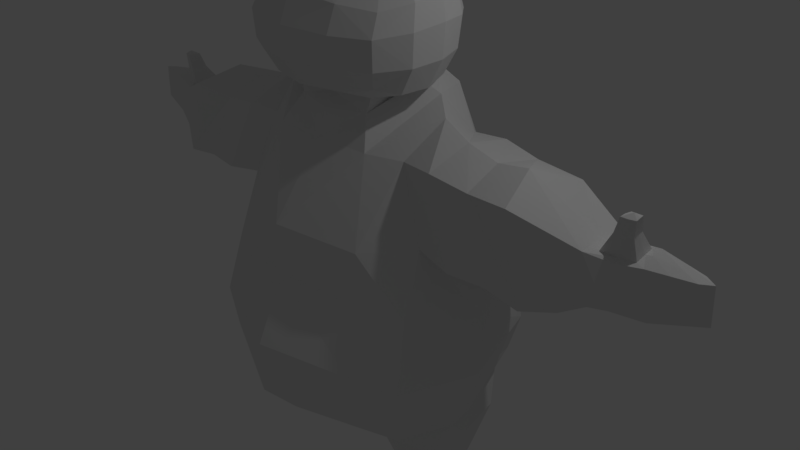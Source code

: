 # Source: creature.blend  (saved by Blender 2.78.0; exported with 4.5.12 LTS)
import bpy
from mathutils import Matrix  # noqa: F401  (used for matrix-valued properties, if any)

bpy.ops.wm.read_factory_settings(use_empty=True)
scene = bpy.context.scene
scene.name = 'Scene'

# ---- collections
col_collection_1 = bpy.data.collections.new('Collection 1'); scene.collection.children.link(col_collection_1)

# ---- materials (node trees are filled in below, after node groups)
mat_material = bpy.data.materials.new('Material')
mat_material.alpha_threshold = 0.0
mat_material.use_transparent_shadow = False
mat_material.roughness = 0.5
mat_material.line_color = (0.0, 0.0, 0.0, 1.0)

# ---- material node trees

# ---- world
world_world = bpy.data.worlds.new('World'); scene.world = world_world
world_world.color = (0.05088, 0.05088, 0.05088)
world_world.use_sun_shadow = False
world_world.sun_shadow_jitter_overblur = 0.0
world_world.cycles.sampling_method = 'MANUAL'

# ---- cameras
cam_camera = bpy.data.cameras.new('Camera')
cam_camera.clip_end = 100.0
cam_camera.lens = 35.0
cam_camera.sensor_width = 32.0
cam_camera.sensor_height = 18.0
cam_camera.ortho_scale = 7.314
cam_camera.dof.focus_distance = 0.0
cam_camera.dof.aperture_fstop = 128.0

# ---- lights
light_lamp = bpy.data.lights.new('Lamp', 'POINT')
light_lamp.transmission_factor = 0.0
light_lamp.cutoff_distance = 30.0
light_lamp.energy = 100.0
light_lamp.shadow_buffer_clip_start = 1.001
light_lamp.shadow_soft_size = 0.1
light_lamp.shadow_maximum_resolution = 0.006
light_lamp.use_absolute_resolution = True

# ---- meshes
me_cube = bpy.data.meshes.new('Cube')
me_cube.from_pydata([(0.4568, 0.7771, 3.384), (0.4715, 0.7805, 2.789), (1.13, 0.2847, 2.742), (1.082, 0.3068, 3.373), (1.194, -0.427, 3.342), (1.24, -0.5021, 2.686), (0.5816, -1.068, 2.664), (0.5685, -0.9536, 3.312), (0.5528, 0.2952, 2.301), (0.6105, -0.5235, 2.233), (0.5048, 0.3263, 3.699), (0.5642, -0.3744, 3.684), (0.0, 0.9013, 3.483), (0.4839, 0.832, 3.121), (0.0, 0.9082, 2.812), (1.15, 0.3184, 3.104), (1.214, -0.0497, 3.41), (1.258, -0.5059, 3.063), (1.271, -0.09601, 2.716), (0.5916, -1.093, 3.015), (0.0, -1.092, 3.403), (0.0, -1.216, 2.674), (0.6239, -0.09982, 2.224), (0.0, -0.59, 2.205), (0.0, 0.3798, 3.801), (0.0, -0.442, 3.795), (0.567, -0.02029, 3.738), (0.4757, 0.6069, 2.484), (0.4454, 0.6104, 3.577), (0.8216, 0.5975, 3.332), (0.8519, 0.5927, 2.766), (1.053, -0.4849, 2.361), (0.9536, 0.2593, 2.428), (0.8816, 0.2947, 3.567), (0.9838, -0.3537, 3.542), (0.9887, -0.7524, 3.261), (1.017, -0.8531, 2.665), (0.5755, -0.8788, 2.367), (0.5476, -0.6981, 3.54), (0.0, 0.964, 3.181), (1.288, -0.07854, 3.115), (0.0, -1.237, 3.052), (0.0, -0.02542, 3.825), (0.0, 0.7142, 2.474), (0.0, 0.7099, 3.696), (0.8725, 0.6376, 3.087), (1.078, -0.1029, 2.368), (0.9924, -0.02508, 3.613), (1.034, -0.8739, 3.009), (0.0, -1.007, 2.36), (0.0, -0.8157, 3.67), (0.9057, -0.7526, 2.443), (0.8618, -0.6069, 3.454), (0.7745, 0.4972, 2.542), (0.7279, 0.5111, 3.494), (1.446, 0.8441, -1.523), (1.446, -0.922, -1.769), (0.0, -0.7951, 1.704), (1.145, -0.5347, 1.648), (1.521, 0.7298, 0.7349), (1.521, -0.6502, 0.7592), (0.0, 0.8552, 2.259), (1.145, 0.5957, 1.706), (0.0, 1.145, -1.546), (0.0, -1.345, -1.858), (0.0, 1.312, 0.354), (0.0, -1.457, 0.7995), (1.679, 1.022, -0.747), (1.679, -1.145, -0.8807), (0.0, 1.323, -0.6913), (0.0, -1.813, -0.6802), (1.522, 0.9889, -1.28), (0.0, -1.802, -1.353), (1.522, -1.134, -1.402), (0.0, 1.29, -1.376), (1.575, 1.016, -0.118), (1.575, -0.9296, -0.05126), (0.0, 1.317, -0.1073), (0.0, -1.442, 0.1376), (1.572, 0.6509, -1.985), (1.572, -0.4803, -2.152), (0.0, 1.048, -1.84), (0.0, -0.5054, -2.095), (1.659, -0.1833, -1.835), (1.936, -0.03797, 0.3863), (1.308, -0.06473, 2.072), (2.058, -0.2006, -0.8325), (1.936, -0.2123, -1.411), (1.99, -0.02829, -0.1679), (1.641, 0.07591, -2.089), (0.0, 0.02744, -2.178), (0.7446, -0.7483, 1.684), (0.7446, 0.7465, 2.192), (0.9402, 0.9492, -1.531), (0.9402, -1.156, -1.726), (0.9895, 1.116, 0.3439), (0.9895, -1.123, 0.6735), (1.092, -1.378, -0.8106), (1.092, 1.127, -0.7275), (0.9899, 1.094, -1.313), (0.9899, -1.367, -1.385), (1.025, -1.109, 0.01477), (1.025, 1.121, -0.1143), (0.5992, 0.7459, -2.177), (0.6205, -0.5054, -2.169), (0.6172, 0.02744, -2.253), (0.994, 0.1838, 2.222), (3.434, -0.428, 1.404), (1.572, -0.4803, -2.152), (0.6205, -0.5054, -2.169), (0.0, -0.5054, -2.095), (0.0, 0.02744, -2.178), (0.6172, 0.02744, -2.253), (1.395, 0.377, -2.802), (1.435, 0.08044, -2.861), (0.8259, 0.4821, -2.831), (0.8202, 0.09555, -2.831), (1.435, 0.08044, -2.861), (1.395, -0.2854, -2.824), (0.8259, -0.3004, -2.849), (0.8202, 0.09555, -2.831), (3.461, -0.4905, 0.8631), (3.479, -0.1284, 0.7182), (3.409, -0.06352, 1.394), (3.435, 0.2985, 1.346), (3.461, 0.3257, 0.8487), (2.122, -0.5859, 1.609), (2.1, -0.101, 1.797), (2.122, 0.5445, 1.667), (2.498, 0.6785, 0.6958), (2.721, -0.08923, 0.4112), (2.498, -0.7014, 0.7201), (2.725, -0.7106, 1.687), (3.014, -0.1236, 0.4082), (2.533, -0.1296, 1.878), (2.715, 0.5458, 1.614), (2.975, 0.5085, 0.7263), (2.975, -0.7405, 0.675), (1.665, -0.07745, 1.895), (1.604, 0.6245, 1.735), (2.016, 0.7711, 0.6728), (2.016, -0.7383, 0.6994), (1.604, -0.612, 1.672), (2.364, -0.06867, 0.3265), (3.961, -0.1943, 1.34), (3.987, -0.2766, 0.8922), (4.014, -0.1107, 0.7473), (3.952, -0.05034, 1.423), (3.977, 0.055, 1.467), (3.996, 0.09005, 0.8778), (4.481, -0.1613, 1.39), (4.5, -0.1748, 0.9865), (4.633, -0.1001, 0.9831), (4.612, -0.1052, 1.406), (4.481, -0.0288, 1.416), (4.5, -0.01309, 0.9757), (3.72, -0.3864, 0.8776), (3.694, -0.2851, 1.326), (3.729, 0.2079, 0.8633), (3.747, -0.1195, 0.7328), (3.62, -0.1288, 1.609), (3.703, 0.2028, 1.36), (3.502, -0.06057, 1.385), (3.517, -0.2704, 1.384), (3.52, 0.1509, 1.368), (3.876, -0.05652, 1.405), (3.868, -0.1711, 1.364), (3.877, 0.05138, 1.426), (3.692, -0.2221, 1.36), (3.676, -0.1572, 1.793), (3.698, 0.1158, 1.384), (3.628, -0.243, 1.608), (3.63, -0.01371, 1.6), (3.823, -0.1266, 1.62), (3.819, -0.189, 1.598), (3.824, -0.06787, 1.631), (3.723, -0.2167, 1.596), (3.726, -0.03277, 1.609), (3.681, -0.2467, 1.792), (3.684, -0.06789, 1.785), (3.834, -0.1555, 1.801), (3.831, -0.2029, 1.784), (3.835, -0.1099, 1.81), (3.757, -0.2256, 1.783), (3.764, -0.1553, 1.833), (3.759, -0.08268, 1.792), (0.5576, -0.5466, 2.048), (0.0, -0.6923, 2.026), (0.5672, 0.5469, 2.425), (0.0, 0.7255, 2.465), (0.7731, 0.09129, 2.344), (4.248, 0.03848, 0.9268), (4.323, -0.1054, 0.8652), (4.221, -0.1778, 1.365), (4.282, -0.07779, 1.414), (4.243, -0.2257, 0.9393), (4.229, 0.0131, 1.442)], [], [(0, 13, 39, 12), (0, 12, 44, 28), (0, 28, 54, 29), (0, 29, 45, 13), (1, 14, 39, 13), (1, 13, 45, 30), (1, 30, 53, 27), (1, 27, 43, 14), (2, 15, 40, 18), (2, 18, 46, 32), (2, 32, 53, 30), (2, 30, 45, 15), (3, 16, 40, 15), (3, 15, 45, 29), (3, 29, 54, 33), (3, 33, 47, 16), (4, 17, 40, 16), (4, 16, 47, 34), (4, 34, 52, 35), (4, 35, 48, 17), (5, 18, 40, 17), (5, 17, 48, 36), (5, 36, 51, 31), (5, 31, 46, 18), (6, 19, 41, 21), (6, 21, 49, 37), (6, 37, 51, 36), (6, 36, 48, 19), (7, 20, 41, 19), (7, 19, 48, 35), (7, 35, 52, 38), (7, 38, 50, 20), (23, 187, 186, 9), (27, 8, 188), (8, 27, 53, 32), (8, 32, 46, 22), (9, 186, 190, 22), (9, 22, 46, 31), (9, 31, 51, 37), (9, 37, 49, 23), (10, 24, 42, 26), (10, 26, 47, 33), (10, 33, 54, 28), (10, 28, 44, 24), (11, 26, 42, 25), (11, 25, 50, 38), (11, 38, 52, 34), (11, 34, 47, 26), (102, 98, 69, 77), (135, 134, 123, 124), (88, 84, 60, 76), (100, 97, 70, 72), (96, 60, 58, 91), (91, 106, 190, 186), (99, 93, 63, 74), (101, 96, 66, 78), (95, 65, 61, 92), (93, 55, 79, 103), (87, 86, 68, 73), (83, 87, 73, 56), (98, 99, 74, 69), (94, 100, 72, 64), (97, 101, 78, 70), (86, 88, 76, 68), (95, 102, 77, 65), (159, 158, 149, 146), (94, 64, 82, 104), (83, 56, 80, 89), (55, 83, 89, 79), (103, 105, 90, 81), (67, 75, 88, 86), (55, 71, 87, 83), (71, 67, 86, 87), (92, 61, 189, 188), (75, 59, 84, 88), (134, 132, 107, 123), (62, 92, 106, 85), (114, 89, 108, 118), (56, 94, 104, 80), (104, 82, 110, 109), (59, 75, 102, 95), (68, 76, 101, 97), (56, 73, 100, 94), (67, 71, 99, 98), (63, 93, 103, 81), (59, 95, 92, 62), (76, 60, 96, 101), (71, 55, 93, 99), (85, 106, 91, 58), (66, 96, 91, 57), (73, 68, 97, 100), (75, 67, 98, 102), (112, 109, 110, 111), (157, 156, 145, 144), (103, 79, 113, 115), (90, 105, 112, 111), (80, 104, 109, 108), (113, 114, 116, 115), (117, 118, 119, 120), (116, 114, 117, 120), (105, 103, 115, 116), (79, 89, 114, 113), (112, 105, 116, 120), (109, 112, 120, 119), (108, 109, 119, 118), (136, 135, 124, 125), (137, 133, 122, 121), (132, 137, 121, 107), (133, 136, 125, 122), (143, 140, 129, 130), (142, 141, 131, 126), (141, 143, 130, 131), (140, 139, 128, 129), (138, 142, 126, 127), (139, 138, 127, 128), (130, 129, 136, 133), (126, 131, 137, 132), (131, 130, 133, 137), (129, 128, 135, 136), (127, 126, 132, 134), (128, 127, 134, 135), (62, 85, 138, 139), (85, 58, 142, 138), (59, 62, 139, 140), (60, 84, 143, 141), (58, 60, 141, 142), (84, 59, 140, 143), (194, 193, 150, 153), (192, 191, 155, 152), (148, 161, 170, 167), (123, 107, 163, 162), (158, 161, 148, 149), (156, 159, 146, 145), (152, 155, 154, 153), (151, 152, 153, 150), (193, 195, 151, 150), (196, 194, 153, 154), (191, 196, 154, 155), (195, 192, 152, 151), (121, 122, 159, 156), (125, 124, 161, 158), (161, 124, 164, 170), (144, 147, 165, 166), (107, 121, 156, 157), (122, 125, 158, 159), (166, 165, 173, 174), (163, 168, 176, 171), (170, 164, 172, 177), (164, 162, 160, 172), (107, 157, 168, 163), (147, 148, 167, 165), (157, 144, 166, 168), (124, 123, 162, 164), (177, 172, 179, 185), (172, 160, 169, 179), (173, 175, 182, 180), (176, 174, 181, 183), (162, 163, 171, 160), (167, 170, 177, 175), (168, 166, 174, 176), (165, 167, 175, 173), (171, 176, 183, 178), (174, 173, 180, 181), (160, 171, 178, 169), (175, 177, 185, 182), (22, 190, 188, 8), (189, 43, 27, 188), (57, 91, 186, 187), (106, 92, 188, 190), (178, 183, 184), (184, 181, 183), (181, 180, 184), (180, 182, 184), (185, 184, 182), (185, 179, 184), (169, 184, 179), (178, 184, 169), (145, 146, 192, 195), (149, 148, 196, 191), (148, 147, 194, 196), (144, 145, 195, 193), (146, 149, 191, 192), (147, 144, 193, 194)])
me_cube.materials.append(mat_material)
me_cube.use_remesh_preserve_volume = False
me_cube.use_remesh_preserve_attributes = False
me_cube.use_mirror_x = True
me_cube.update()
arm_armature_001 = bpy.data.armatures.new('Armature.001')  # bones are not reproduced

# ---- objects
ob_armature = bpy.data.objects.new('Armature', arm_armature_001)
ob_cube = bpy.data.objects.new('Cube', me_cube)
ob_lamp = bpy.data.objects.new('Lamp', light_lamp)
ob_camera = bpy.data.objects.new('Camera', cam_camera)

# ---- transforms, parenting, visibility, modifiers, constraints
ob_armature.location = (0.0, 0.0, 1.529)
ob_armature.show_in_front = True
ob_armature.lineart.crease_threshold = 0.0
ob_cube.parent = ob_armature
ob_cube.matrix_parent_inverse = Matrix(((1.0, 0.0, 0.0, -0.0), (0.0, 1.0, 0.0, -0.0), (0.0, 0.0, 1.0, -1.529), (0.0, 0.0, 0.0, 1.0)))
ob_cube.location = (-0.01182, 0.06607, 2.968)
ob_cube.lock_rotations_4d = False
ob_cube.empty_display_type = 'ARROWS'
ob_cube.lineart.crease_threshold = 0.0
ob_cube.use_mesh_mirror_x = True
_vg = ob_cube.vertex_groups.new(name='Torso')
for _i, _w in zip([55, 56, 57, 58, 59, 60, 61, 62, 63, 64, 65, 66, 67, 68, 69, 70, 71, 72, 73, 74, 75, 76, 77, 78, 79, 80, 81, 82, 83, 84, 86, 87, 88, 90, 91, 92, 93, 94, 95, 96, 97, 98, 99, 100, 101, 102, 103, 104, 105, 106, 109, 110, 111, 112, 115, 139, 140, 141, 143, 186, 187, 188, 189, 190], [0.1203, 0.1331, 0.1267, 0.0191, 0.1728, 0.1414, 0.1488, 0.06882, 0.6145, 0.6168, 0.7204, 0.6188, 0.2947, 0.2837, 0.729, 0.6897, 0.1789, 0.6451, 0.197, 0.6468, 0.4722, 0.4881, 0.7479, 0.7052, 0.0436, 0.05907, 0.5475, 0.6415, 0.01084, 0.133, 0.179, 0.08216, 0.3379, 0.5506, 0.08465, 0.08968, 0.2052, 0.2595, 0.5861, 0.5424, 0.5273, 0.5111, 0.2833, 0.3332, 0.6355, 0.6287, 0.1559, 0.271, 0.1009, 0.004455, 0.08624, 0.5317, 0.5447, 0.09839, 0.0161, 0.01652, 0.06904, 0.05145, 0.04103, 0.05326, 0.07635, 0.05723, 0.1003, 0.001526]): _vg.add([_i], _w, 'REPLACE')
_vg = ob_cube.vertex_groups.new(name='Chest')
for _i, _w in zip([8, 9, 22, 23, 31, 37, 46, 51, 57, 58, 61, 62, 66, 70, 78, 85, 91, 92, 96, 106, 139, 142, 186, 187, 188, 189, 190], [0.03736, 0.9267, 0.7427, 0.02759, 0.1588, 0.2263, 0.006306, 0.05067, 0.9603, 0.112, 0.1628, 0.08322, 0.1216, 0.001748, 0.05779, 0.4969, 0.9261, 0.2711, 0.04428, 0.7867, 0.002841, 0.003065, 1.0, 0.8812, 0.3545, 0.1646, 0.4017]): _vg.add([_i], _w, 'REPLACE')
_vg = ob_cube.vertex_groups.new(name='Neck')
for _i, _w in zip([57, 61, 62, 65, 66, 77, 85, 91, 92, 106, 186, 187, 188, 189, 190], [0.1509, 0.371, 0.08026, 0.0494, 0.02527, 0.003938, 0.03072, 0.0571, 0.2053, 0.1269, 0.152, 0.3643, 0.2729, 0.494, 0.2091]): _vg.add([_i], _w, 'REPLACE')
_vg = ob_cube.vertex_groups.new(name='Head')
for _i, _w in zip([0, 1, 2, 3, 4, 5, 6, 7, 8, 9, 10, 11, 12, 13, 14, 15, 16, 17, 18, 19, 20, 21, 22, 23, 24, 25, 26, 27, 28, 29, 30, 31, 32, 33, 34, 35, 36, 37, 38, 39, 40, 41, 42, 43, 44, 45, 46, 47, 48, 49, 50, 51, 52, 53, 54, 80, 108], [1.0, 1.0, 1.0, 1.0, 1.0, 1.0, 1.0, 1.0, 1.0, 1.0, 1.0, 1.0, 1.0, 1.0, 1.0, 1.0, 1.0, 1.0, 1.0, 1.0, 1.0, 1.0, 1.0, 1.0, 1.0, 1.0, 1.0, 1.0, 1.0, 1.0, 1.0, 1.0, 1.0, 1.0, 1.0, 1.0, 1.0, 1.0, 1.0, 1.0, 1.0, 1.0, 1.0, 1.0, 1.0, 1.0, 1.0, 1.0, 1.0, 1.0, 1.0, 1.0, 1.0, 1.0, 1.0, 0.0, 0.0]): _vg.add([_i], _w, 'REPLACE')
_vg = ob_cube.vertex_groups.new(name='Upper Arm.L')
for _i, _w in zip([8, 9, 14, 21, 22, 23, 27, 30, 31, 32, 43, 46, 49, 51, 53, 55, 57, 58, 59, 60, 61, 62, 65, 66, 67, 68, 69, 70, 71, 72, 73, 74, 75, 76, 77, 78, 84, 85, 86, 87, 88, 91, 92, 95, 96, 97, 98, 99, 100, 101, 102, 106, 126, 127, 128, 129, 130, 131, 132, 133, 134, 135, 136, 137, 138, 139, 140, 141, 142, 143, 186, 187, 188, 189, 190], [0.0, 0.0, 0.0, 0.0, 0.0, 0.0, 0.0, 0.0, 0.0, 0.0, 0.0, 0.0, 0.0, 0.0, 0.0, 0.001817, 0.0, 0.0, 0.0, 0.0, 0.0, 0.0, 0.1231, 0.0, 0.0, 0.0, 0.05169, 0.0, 0.04141, 0.0, 0.0, 0.001702, 0.0, 0.0, 0.0863, 0.0, 0.0, 0.0, 0.0, 0.0, 0.0, 0.0, 0.0, 0.0, 0.0, 0.0, 0.0, 0.01747, 0.0, 0.0, 0.0, 0.0, 0.7614, 0.7923, 0.7587, 0.233, 0.0, 0.2564, 0.1957, 0.03313, 0.2691, 0.1901, 0.06855, 0.06516, 0.0, 0.2387, 0.6135, 0.6551, 0.1783, 0.1433, 0.0, 0.0, 0.0, 0.0, 0.0]): _vg.add([_i], _w, 'REPLACE')
_vg = ob_cube.vertex_groups.new(name='Lower Arm.L')
for _i, _w in zip([58, 59, 60, 62, 75, 76, 84, 85, 86, 88, 95, 107, 121, 122, 123, 124, 125, 126, 127, 128, 129, 130, 131, 132, 133, 134, 135, 136, 137, 138, 139, 140, 141, 142, 143, 145, 146, 149, 156, 157, 158, 159, 161, 162, 163, 164, 166, 167, 168, 170, 172], [0.0, 0.08931, 0.07996, 0.01922, 0.03806, 0.02805, 0.01413, 0.0, 0.02685, 0.1102, 0.0175, 0.7556, 0.7581, 0.5211, 0.8309, 0.7803, 0.7509, 0.2179, 0.1896, 0.2046, 0.7124, 0.8406, 0.6989, 0.7612, 0.8478, 0.706, 0.7699, 0.8633, 0.8669, 0.04762, 0.06592, 0.0, 0.2661, 0.0, 0.6689, 0.05737, 0.0425, 0.04539, 0.2298, 0.1315, 0.1981, 0.1579, 0.1396, 0.3757, 0.3729, 0.4031, 0.006954, 0.0214, 0.07893, 0.09803, 0.003613]): _vg.add([_i], _w, 'REPLACE')
_vg = ob_cube.vertex_groups.new(name='Hand.L')
for _i, _w in zip([107, 121, 122, 123, 124, 125, 130, 133, 136, 137, 144, 145, 146, 147, 148, 149, 150, 151, 154, 155, 156, 157, 158, 159, 161, 162, 163, 164, 165, 166, 167, 168, 170, 174, 175, 191, 192, 193, 194, 195, 196], [0.135, 0.0, 0.0, 0.03915, 0.08477, 0.1542, 0.02471, 0.09384, 0.04022, 0.05172, 0.7286, 0.7128, 0.7513, 0.6026, 0.6225, 0.7472, 0.004711, 0.05675, 0.0456, 0.03768, 0.0, 0.5884, 0.671, 0.0, 0.1824, 0.09914, 0.3147, 0.2324, 0.3392, 0.4081, 0.4622, 0.3303, 0.1528, 0.01437, 0.002522, 0.1849, 0.125, 0.1191, 0.07706, 0.1845, 0.1421]): _vg.add([_i], _w, 'REPLACE')
_vg = ob_cube.vertex_groups.new(name='Fingers 01.L')
for _i, _w in zip([4, 34, 144, 145, 146, 147, 148, 149, 150, 151, 152, 153, 154, 155, 156, 158, 159, 165, 166, 167, 181, 191, 192, 193, 194, 195, 196], [0.0, 0.0, 0.09404, 0.1499, 0.1486, 0.1007, 0.1305, 0.1437, 0.1464, 0.0, 0.0, 0.05936, 0.1956, 0.0, 0.01721, 0.01221, 0.02947, 0.04879, 0.04015, 0.06708, 0.0, 0.6456, 0.6537, 0.282, 0.4204, 0.6389, 0.564]): _vg.add([_i], _w, 'REPLACE')
_vg = ob_cube.vertex_groups.new(name='Fingers 02.L')
for _i, _w in zip([144, 145, 146, 147, 148, 149, 150, 151, 152, 153, 154, 155, 156, 157, 159, 168, 191, 192, 193, 194, 195, 196], [0.0, 0.0, 0.02821, 0.02178, 0.03487, 0.01839, 0.7282, 0.7254, 0.007449, 0.07972, 0.02904, 0.06621, 0.0, 0.0, 0.0, 0.0, 0.1371, 0.0, 0.0, 0.0, 0.0, 0.0]): _vg.add([_i], _w, 'REPLACE')
_vg = ob_cube.vertex_groups.new(name='Thumb 01.L')
for _i, _w in zip([107, 123, 124, 125, 144, 147, 148, 156, 157, 158, 160, 161, 162, 163, 164, 165, 166, 167, 168, 169, 170, 171, 172, 173, 174, 175, 176, 177, 178, 179, 180, 181, 182, 183, 184, 185, 196], [0.0, 0.1081, 0.1104, 0.007551, 0.1271, 0.2131, 0.1637, 0.01945, 0.2448, 0.07424, 0.5895, 0.6421, 0.4699, 0.0, 0.344, 0.4887, 0.47, 0.3638, 0.5482, 0.0, 0.711, 0.5813, 0.8907, 0.2392, 0.6886, 0.1587, 0.7857, 0.8132, 0.06793, 0.05888, 0.0, 0.0, 0.0, 0.0, 0.0, 0.0, 0.01898]): _vg.add([_i], _w, 'REPLACE')
_vg = ob_cube.vertex_groups.new(name='Thumb 02.L')
for _i, _w in zip([147, 160, 163, 165, 166, 167, 168, 169, 171, 172, 173, 174, 175, 176, 177, 178, 179, 180, 181, 182, 183, 184, 185], [0.01802, 0.07856, 0.04213, 0.08837, 0.02007, 0.04704, 0.005083, 0.944, 0.3747, 0.04586, 0.6803, 0.2705, 0.7071, 0.1328, 0.1065, 0.9265, 0.8832, 0.9834, 0.9502, 0.9774, 0.9514, 0.9935, 0.9593]): _vg.add([_i], _w, 'REPLACE')
_vg = ob_cube.vertex_groups.new(name='Upper Arm.R')
for _i, _w in zip([14, 21, 23, 43, 49, 57, 61, 66, 70, 72, 78, 187, 189], [0.0, 0.0, 0.0, 0.0, 0.0, 0.0, 0.0, 0.0, 0.0, 0.0, 0.0, 0.0, 0.0]): _vg.add([_i], _w, 'REPLACE')
_vg = ob_cube.vertex_groups.new(name='Lower Arm.R')
_vg = ob_cube.vertex_groups.new(name='Hand.R')
_vg = ob_cube.vertex_groups.new(name='Fingers 01.R')
_vg = ob_cube.vertex_groups.new(name='Fingers 02.R')
_vg = ob_cube.vertex_groups.new(name='Thumb 01.R')
_vg = ob_cube.vertex_groups.new(name='Thumb 02.R')
_vg = ob_cube.vertex_groups.new(name='Leg.L')
for _i, _w in zip([55, 56, 59, 60, 63, 64, 65, 66, 67, 68, 69, 70, 71, 72, 73, 74, 75, 76, 77, 78, 79, 80, 81, 82, 83, 84, 86, 87, 88, 89, 90, 93, 94, 95, 96, 97, 98, 99, 100, 101, 102, 103, 104, 105, 108, 109, 110, 111, 112, 113, 114, 115, 116, 117, 118, 119, 120, 140, 143], [0.0, 0.06137, 0.0, 0.01545, 0.0, 0.0, 0.0, 0.05572, 0.0, 0.0, 0.0, 0.0, 0.0, 0.0, 0.0, 0.0, 0.0, 0.0, 0.0, 0.1052, 0.9428, 0.9195, 0.0, 0.0, 0.9567, 0.0, 0.0, 0.0, 0.0, 0.9832, 0.0, 0.0, 0.0, 0.0, 0.06237, 0.01146, 0.0, 0.0, 0.0, 0.05679, 0.0, 0.0, 0.0, 0.0, 0.9797, 0.0, 0.0, 0.0, 0.0, 0.9893, 0.9976, 0.971, 1.0, 0.9972, 0.9966, 1.0, 1.0, 0.0, 0.01513]): _vg.add([_i], _w, 'REPLACE')
_vg = ob_cube.vertex_groups.new(name='Leg.R')
for _i, _w in zip([63, 64, 65, 69, 70, 72, 74, 77, 81, 110, 111], [0.0, 0.0, 0.0, 0.0, 0.0, 0.0, 0.0, 0.0, 0.0, 0.0, 0.0]): _vg.add([_i], _w, 'REPLACE')
_m = ob_cube.modifiers.new('Mirror', 'MIRROR')
_m.use_clip = True
_m = ob_cube.modifiers.new('Armature', 'ARMATURE')
_m.object = ob_armature
ob_lamp.location = (4.076, 1.005, 8.775)
ob_lamp.rotation_euler = (0.6503, 0.05522, 1.866)
ob_lamp.lock_rotations_4d = False
ob_lamp.empty_display_type = 'ARROWS'
ob_lamp.color = (0.0, 0.0, 0.0, 0.0)
ob_lamp.lineart.crease_threshold = 0.0
ob_camera.location = (7.481, -6.508, 8.215)
ob_camera.rotation_euler = (1.109, 0.0, 0.8149)
ob_camera.lock_rotations_4d = False
ob_camera.empty_display_type = 'ARROWS'
ob_camera.color = (0.0, 0.0, 0.0, 0.0)
ob_camera.display_type = 'WIRE'
ob_camera.lineart.crease_threshold = 0.0

# ---- collection membership
col_collection_1.objects.link(ob_armature)
col_collection_1.objects.link(ob_cube)
col_collection_1.objects.link(ob_lamp)
col_collection_1.objects.link(ob_camera)

# ---- scene / render settings (as saved in the file)
scene.camera = ob_camera
scene.frame_start = 1; scene.frame_end = 13; scene.frame_set(2)
scene.render.engine = 'BLENDER_EEVEE_NEXT'
scene.render.resolution_percentage = 50
scene.render.dither_intensity = 0.0
scene.cycles.use_denoising = False
scene.cycles.samples = 128
scene.cycles.sampling_pattern = 'TABULATED_SOBOL'
scene.cycles.light_sampling_threshold = 0.0
scene.cycles.use_adaptive_sampling = False
scene.cycles.use_light_tree = False
scene.cycles.blur_glossy = 0.0
scene.cycles.sample_clamp_indirect = 0.0
scene.view_settings.view_transform = 'Standard'
bpy.context.view_layer.update()

